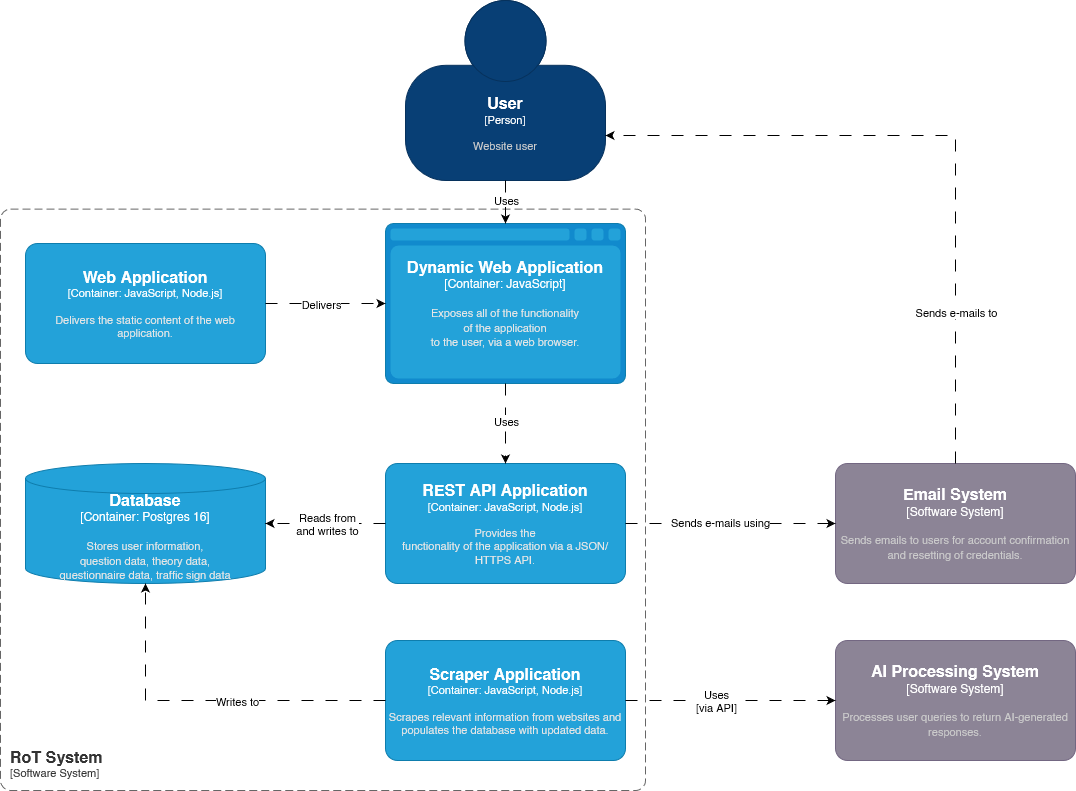

The diagram above was exported from draw.io. Its source (the exported page's mxGraphModel, read from the mxfile embedded in the PNG):
<mxGraphModel dx="1514" dy="694" grid="1" gridSize="10" guides="1" tooltips="1" connect="1" arrows="1" fold="1" page="1" pageScale="1" pageWidth="1169" pageHeight="827" math="0" shadow="0">
  <root>
    <mxCell id="0" />
    <mxCell id="1" parent="0" />
    <object placeholders="1" c4Name="User" c4Type="Person" c4Description="Website user" label="&lt;font style=&quot;font-size: 16px&quot;&gt;&lt;b&gt;%c4Name%&lt;/b&gt;&lt;/font&gt;&lt;div&gt;[%c4Type%]&lt;/div&gt;&lt;br&gt;&lt;div&gt;&lt;font style=&quot;font-size: 11px&quot;&gt;&lt;font color=&quot;#cccccc&quot;&gt;%c4Description%&lt;/font&gt;&lt;/div&gt;" id="kBIVqVhWFoqgwkXa6O10-1">
      <mxCell style="html=1;fontSize=11;dashed=0;whiteSpace=wrap;fillColor=#083F75;strokeColor=#06315C;fontColor=#ffffff;shape=mxgraph.c4.person2;align=center;metaEdit=1;points=[[0.5,0,0],[1,0.5,0],[1,0.75,0],[0.75,1,0],[0.5,1,0],[0.25,1,0],[0,0.75,0],[0,0.5,0]];resizable=0;" parent="1" vertex="1">
        <mxGeometry x="420" y="10" width="200" height="180" as="geometry" />
      </mxCell>
    </object>
    <object placeholders="1" c4Name="Email System" c4Type="Software System" c4Description="Sends emails to users for account confirmation and resetting of credentials." label="&lt;font style=&quot;font-size: 16px&quot;&gt;&lt;b&gt;%c4Name%&lt;/b&gt;&lt;/font&gt;&lt;div&gt;[%c4Type%]&lt;/div&gt;&lt;br&gt;&lt;div&gt;&lt;font style=&quot;font-size: 11px&quot;&gt;&lt;font color=&quot;#cccccc&quot;&gt;%c4Description%&lt;/font&gt;&lt;/div&gt;" id="kBIVqVhWFoqgwkXa6O10-2">
      <mxCell style="rounded=1;whiteSpace=wrap;html=1;labelBackgroundColor=none;fillColor=#8C8496;fontColor=#ffffff;align=center;arcSize=10;strokeColor=#736782;metaEdit=1;resizable=0;points=[[0.25,0,0],[0.5,0,0],[0.75,0,0],[1,0.25,0],[1,0.5,0],[1,0.75,0],[0.75,1,0],[0.5,1,0],[0.25,1,0],[0,0.75,0],[0,0.5,0],[0,0.25,0]];" parent="1" vertex="1">
        <mxGeometry x="850" y="473" width="240" height="120" as="geometry" />
      </mxCell>
    </object>
    <mxCell id="kBIVqVhWFoqgwkXa6O10-8" style="edgeStyle=orthogonalEdgeStyle;rounded=0;orthogonalLoop=1;jettySize=auto;html=1;entryX=1;entryY=0.75;entryDx=0;entryDy=0;entryPerimeter=0;dashed=1;dashPattern=12 12;exitX=0.5;exitY=0;exitDx=0;exitDy=0;exitPerimeter=0;" parent="1" source="kBIVqVhWFoqgwkXa6O10-2" target="kBIVqVhWFoqgwkXa6O10-1" edge="1">
      <mxGeometry relative="1" as="geometry">
        <mxPoint x="770" y="190" as="sourcePoint" />
        <mxPoint x="510" y="365" as="targetPoint" />
      </mxGeometry>
    </mxCell>
    <mxCell id="zd1AojsGiYeQE2JY-hHi-8" value="Sends e-mails to" style="edgeLabel;html=1;align=center;verticalAlign=middle;resizable=0;points=[];" parent="kBIVqVhWFoqgwkXa6O10-8" connectable="0" vertex="1">
      <mxGeometry x="-0.5504" relative="1" as="geometry">
        <mxPoint as="offset" />
      </mxGeometry>
    </mxCell>
    <object placeholders="1" c4Name="RoT System" c4Type="SystemScopeBoundary" c4Application="Software System" label="&lt;font style=&quot;font-size: 16px&quot;&gt;&lt;b&gt;&lt;div style=&quot;text-align: left&quot;&gt;%c4Name%&lt;/div&gt;&lt;/b&gt;&lt;/font&gt;&lt;div style=&quot;text-align: left&quot;&gt;[%c4Application%]&lt;/div&gt;" id="B1lk1NAZsOWnz8mpk8X5-1">
      <mxCell style="rounded=1;fontSize=11;whiteSpace=wrap;html=1;dashed=1;arcSize=20;fillColor=none;strokeColor=#666666;fontColor=#333333;labelBackgroundColor=none;align=left;verticalAlign=bottom;labelBorderColor=none;spacingTop=0;spacing=10;dashPattern=8 4;metaEdit=1;rotatable=0;perimeter=rectanglePerimeter;noLabel=0;labelPadding=0;allowArrows=0;connectable=0;expand=0;recursiveResize=0;editable=1;pointerEvents=0;absoluteArcSize=1;points=[[0.25,0,0],[0.5,0,0],[0.75,0,0],[1,0.25,0],[1,0.5,0],[1,0.75,0],[0.75,1,0],[0.5,1,0],[0.25,1,0],[0,0.75,0],[0,0.5,0],[0,0.25,0]];" parent="1" vertex="1">
        <mxGeometry x="15" y="218.57" width="645" height="581.43" as="geometry" />
      </mxCell>
    </object>
    <object placeholders="1" c4Name="Dynamic Web Application" c4Type="Container" c4Technology="JavaScript" c4Description="Exposes all of the functionality &#10;of the application &#10;to the user, via a web browser." label="&lt;font style=&quot;font-size: 16px&quot;&gt;&lt;b&gt;%c4Name%&lt;/b&gt;&lt;/font&gt;&lt;div&gt;[%c4Type%:&amp;nbsp;%c4Technology%]&lt;/div&gt;&lt;br&gt;&lt;div&gt;&lt;font style=&quot;font-size: 11px&quot;&gt;&lt;font color=&quot;#E6E6E6&quot;&gt;%c4Description%&lt;/font&gt;&lt;/div&gt;" id="LqiPsSgCtw08gMnGuLeP-1">
      <mxCell style="shape=mxgraph.c4.webBrowserContainer2;whiteSpace=wrap;html=1;boundedLbl=1;rounded=0;labelBackgroundColor=none;strokeColor=#118ACD;fillColor=#23A2D9;strokeColor=#118ACD;strokeColor2=#0E7DAD;fontSize=12;fontColor=#ffffff;align=center;metaEdit=1;points=[[0.5,0,0],[1,0.25,0],[1,0.5,0],[1,0.75,0],[0.5,1,0],[0,0.75,0],[0,0.5,0],[0,0.25,0]];resizable=0;" parent="1" vertex="1">
        <mxGeometry x="400" y="233" width="240" height="160" as="geometry" />
      </mxCell>
    </object>
    <object placeholders="1" c4Name="Database" c4Type="Container" c4Technology="Postgres 16" c4Description="Stores user information,&#10;question data, theory data, &#10;questionnaire data, traffic sign data" label="&lt;font style=&quot;font-size: 16px&quot;&gt;&lt;b&gt;%c4Name%&lt;/b&gt;&lt;/font&gt;&lt;div&gt;[%c4Type%:&amp;nbsp;%c4Technology%]&lt;/div&gt;&lt;br&gt;&lt;div&gt;&lt;font style=&quot;font-size: 11px&quot;&gt;&lt;font color=&quot;#E6E6E6&quot;&gt;%c4Description%&lt;/font&gt;&lt;/div&gt;" id="LqiPsSgCtw08gMnGuLeP-2">
      <mxCell style="shape=cylinder3;size=15;whiteSpace=wrap;html=1;boundedLbl=1;rounded=0;labelBackgroundColor=none;fillColor=#23A2D9;fontSize=12;fontColor=#ffffff;align=center;strokeColor=#0E7DAD;metaEdit=1;points=[[0.5,0,0],[1,0.25,0],[1,0.5,0],[1,0.75,0],[0.5,1,0],[0,0.75,0],[0,0.5,0],[0,0.25,0]];resizable=0;" parent="1" vertex="1">
        <mxGeometry x="40" y="472.99999999999994" width="240" height="120" as="geometry" />
      </mxCell>
    </object>
    <object placeholders="1" c4Name="Web Application" c4Type="Container" c4Technology="JavaScript, Node.js" c4Description="Delivers the static content of the web application." label="&lt;font style=&quot;font-size: 16px&quot;&gt;&lt;b&gt;%c4Name%&lt;/b&gt;&lt;/font&gt;&lt;div&gt;[%c4Type%: %c4Technology%]&lt;/div&gt;&lt;br&gt;&lt;div&gt;&lt;font style=&quot;font-size: 11px&quot;&gt;&lt;font color=&quot;#E6E6E6&quot;&gt;%c4Description%&lt;/font&gt;&lt;/div&gt;" id="3Q7-WNUbhpJjaDPZxu55-1">
      <mxCell style="rounded=1;whiteSpace=wrap;html=1;fontSize=11;labelBackgroundColor=none;fillColor=#23A2D9;fontColor=#ffffff;align=center;arcSize=10;strokeColor=#0E7DAD;metaEdit=1;resizable=0;points=[[0.25,0,0],[0.5,0,0],[0.75,0,0],[1,0.25,0],[1,0.5,0],[1,0.75,0],[0.75,1,0],[0.5,1,0],[0.25,1,0],[0,0.75,0],[0,0.5,0],[0,0.25,0]];" parent="1" vertex="1">
        <mxGeometry x="40" y="253" width="240" height="120" as="geometry" />
      </mxCell>
    </object>
    <object placeholders="1" c4Name="REST API Application" c4Type="Container" c4Technology="JavaScript, Node.js" c4Description="Provides the&#10;functionality of the application via a JSON/HTTPS API." label="&lt;font style=&quot;font-size: 16px&quot;&gt;&lt;b&gt;%c4Name%&lt;/b&gt;&lt;/font&gt;&lt;div&gt;[%c4Type%: %c4Technology%]&lt;/div&gt;&lt;br&gt;&lt;div&gt;&lt;font style=&quot;font-size: 11px&quot;&gt;&lt;font color=&quot;#E6E6E6&quot;&gt;%c4Description%&lt;/font&gt;&lt;/div&gt;" id="zd1AojsGiYeQE2JY-hHi-1">
      <mxCell style="rounded=1;whiteSpace=wrap;html=1;fontSize=11;labelBackgroundColor=none;fillColor=#23A2D9;fontColor=#ffffff;align=center;arcSize=10;strokeColor=#0E7DAD;metaEdit=1;resizable=0;points=[[0.25,0,0],[0.5,0,0],[0.75,0,0],[1,0.25,0],[1,0.5,0],[1,0.75,0],[0.75,1,0],[0.5,1,0],[0.25,1,0],[0,0.75,0],[0,0.5,0],[0,0.25,0]];" parent="1" vertex="1">
        <mxGeometry x="400" y="472.99999999999994" width="240" height="120" as="geometry" />
      </mxCell>
    </object>
    <mxCell id="lBK1-wZ2rVuhMjUjszmI-2" style="edgeStyle=orthogonalEdgeStyle;rounded=0;orthogonalLoop=1;jettySize=auto;html=1;exitX=0.5;exitY=1;exitDx=0;exitDy=0;exitPerimeter=0;" parent="1" source="LqiPsSgCtw08gMnGuLeP-1" target="LqiPsSgCtw08gMnGuLeP-1" edge="1">
      <mxGeometry relative="1" as="geometry" />
    </mxCell>
    <mxCell id="zd1AojsGiYeQE2JY-hHi-2" style="edgeStyle=orthogonalEdgeStyle;rounded=0;orthogonalLoop=1;jettySize=auto;html=1;entryX=0;entryY=0.5;entryDx=0;entryDy=0;entryPerimeter=0;dashed=1;dashPattern=12 12;" parent="1" source="3Q7-WNUbhpJjaDPZxu55-1" target="LqiPsSgCtw08gMnGuLeP-1" edge="1">
      <mxGeometry relative="1" as="geometry" />
    </mxCell>
    <mxCell id="zd1AojsGiYeQE2JY-hHi-3" value="Delivers" style="edgeLabel;html=1;align=center;verticalAlign=middle;resizable=0;points=[];" parent="zd1AojsGiYeQE2JY-hHi-2" connectable="0" vertex="1">
      <mxGeometry x="-0.2594" y="2" relative="1" as="geometry">
        <mxPoint x="11" y="2" as="offset" />
      </mxGeometry>
    </mxCell>
    <mxCell id="zd1AojsGiYeQE2JY-hHi-5" style="edgeStyle=orthogonalEdgeStyle;rounded=0;orthogonalLoop=1;jettySize=auto;html=1;entryX=0;entryY=0.5;entryDx=0;entryDy=0;entryPerimeter=0;dashed=1;dashPattern=12 12;" parent="1" source="zd1AojsGiYeQE2JY-hHi-1" target="kBIVqVhWFoqgwkXa6O10-2" edge="1">
      <mxGeometry relative="1" as="geometry" />
    </mxCell>
    <mxCell id="zd1AojsGiYeQE2JY-hHi-7" value="Sends e-mails using" style="edgeLabel;html=1;align=center;verticalAlign=middle;resizable=0;points=[];" parent="zd1AojsGiYeQE2JY-hHi-5" connectable="0" vertex="1">
      <mxGeometry x="-0.1028" y="2" relative="1" as="geometry">
        <mxPoint as="offset" />
      </mxGeometry>
    </mxCell>
    <mxCell id="zd1AojsGiYeQE2JY-hHi-6" style="edgeStyle=orthogonalEdgeStyle;rounded=0;orthogonalLoop=1;jettySize=auto;html=1;exitX=0.5;exitY=1;exitDx=0;exitDy=0;exitPerimeter=0;" parent="1" source="LqiPsSgCtw08gMnGuLeP-2" target="LqiPsSgCtw08gMnGuLeP-2" edge="1">
      <mxGeometry relative="1" as="geometry" />
    </mxCell>
    <mxCell id="zd1AojsGiYeQE2JY-hHi-9" style="edgeStyle=orthogonalEdgeStyle;rounded=0;orthogonalLoop=1;jettySize=auto;html=1;dashed=1;dashPattern=12 12;exitX=0.5;exitY=1;exitDx=0;exitDy=0;exitPerimeter=0;" parent="1" source="LqiPsSgCtw08gMnGuLeP-1" target="zd1AojsGiYeQE2JY-hHi-1" edge="1">
      <mxGeometry relative="1" as="geometry" />
    </mxCell>
    <mxCell id="zd1AojsGiYeQE2JY-hHi-13" value="Uses" style="edgeLabel;html=1;align=center;verticalAlign=middle;resizable=0;points=[];" parent="zd1AojsGiYeQE2JY-hHi-9" connectable="0" vertex="1">
      <mxGeometry x="-0.068" relative="1" as="geometry">
        <mxPoint as="offset" />
      </mxGeometry>
    </mxCell>
    <mxCell id="zd1AojsGiYeQE2JY-hHi-14" style="edgeStyle=orthogonalEdgeStyle;rounded=0;orthogonalLoop=1;jettySize=auto;html=1;entryX=1;entryY=0.5;entryDx=0;entryDy=0;entryPerimeter=0;dashed=1;dashPattern=12 12;" parent="1" source="zd1AojsGiYeQE2JY-hHi-1" target="LqiPsSgCtw08gMnGuLeP-2" edge="1">
      <mxGeometry relative="1" as="geometry" />
    </mxCell>
    <mxCell id="zd1AojsGiYeQE2JY-hHi-15" value="Reads from&lt;div&gt;and writes to&lt;/div&gt;" style="edgeLabel;html=1;align=center;verticalAlign=middle;resizable=0;points=[];" parent="zd1AojsGiYeQE2JY-hHi-14" connectable="0" vertex="1">
      <mxGeometry x="-0.0192" relative="1" as="geometry">
        <mxPoint as="offset" />
      </mxGeometry>
    </mxCell>
    <mxCell id="zd1AojsGiYeQE2JY-hHi-16" style="edgeStyle=orthogonalEdgeStyle;rounded=0;orthogonalLoop=1;jettySize=auto;html=1;entryX=0.5;entryY=0;entryDx=0;entryDy=0;entryPerimeter=0;dashed=1;dashPattern=12 12;" parent="1" source="kBIVqVhWFoqgwkXa6O10-1" target="LqiPsSgCtw08gMnGuLeP-1" edge="1">
      <mxGeometry relative="1" as="geometry" />
    </mxCell>
    <mxCell id="zd1AojsGiYeQE2JY-hHi-17" value="Uses" style="edgeLabel;html=1;align=center;verticalAlign=middle;resizable=0;points=[];" parent="zd1AojsGiYeQE2JY-hHi-16" connectable="0" vertex="1">
      <mxGeometry x="-0.1282" relative="1" as="geometry">
        <mxPoint as="offset" />
      </mxGeometry>
    </mxCell>
    <object placeholders="1" c4Name="Scraper Application" c4Type="Container" c4Technology="JavaScript, Node.js" c4Description="Scrapes relevant information from websites and populates the database with updated data." label="&lt;font style=&quot;font-size: 16px&quot;&gt;&lt;b&gt;%c4Name%&lt;/b&gt;&lt;/font&gt;&lt;div&gt;[%c4Type%: %c4Technology%]&lt;/div&gt;&lt;br&gt;&lt;div&gt;&lt;font style=&quot;font-size: 11px&quot;&gt;&lt;font color=&quot;#E6E6E6&quot;&gt;%c4Description%&lt;/font&gt;&lt;/div&gt;" id="mkQT-akgleRK-zao7aPV-1">
      <mxCell style="rounded=1;whiteSpace=wrap;html=1;fontSize=11;labelBackgroundColor=none;fillColor=#23A2D9;fontColor=#ffffff;align=center;arcSize=10;strokeColor=#0E7DAD;metaEdit=1;resizable=0;points=[[0.25,0,0],[0.5,0,0],[0.75,0,0],[1,0.25,0],[1,0.5,0],[1,0.75,0],[0.75,1,0],[0.5,1,0],[0.25,1,0],[0,0.75,0],[0,0.5,0],[0,0.25,0]];" parent="1" vertex="1">
        <mxGeometry x="400" y="650" width="240" height="120" as="geometry" />
      </mxCell>
    </object>
    <mxCell id="mkQT-akgleRK-zao7aPV-2" style="edgeStyle=orthogonalEdgeStyle;rounded=0;orthogonalLoop=1;jettySize=auto;html=1;entryX=0.5;entryY=1;entryDx=0;entryDy=0;entryPerimeter=0;dashed=1;dashPattern=12 12;" parent="1" source="mkQT-akgleRK-zao7aPV-1" target="LqiPsSgCtw08gMnGuLeP-2" edge="1">
      <mxGeometry relative="1" as="geometry" />
    </mxCell>
    <mxCell id="mkQT-akgleRK-zao7aPV-3" value="Writes to" style="edgeLabel;html=1;align=center;verticalAlign=middle;resizable=0;points=[];" parent="mkQT-akgleRK-zao7aPV-2" vertex="1" connectable="0">
      <mxGeometry x="-0.1295" y="1" relative="1" as="geometry">
        <mxPoint x="6" y="-1" as="offset" />
      </mxGeometry>
    </mxCell>
    <object placeholders="1" c4Name="AI Processing System" c4Type="Software System" c4Description="Processes user queries to return AI-generated responses." label="&lt;font style=&quot;font-size: 16px&quot;&gt;&lt;b&gt;%c4Name%&lt;/b&gt;&lt;/font&gt;&lt;div&gt;[%c4Type%]&lt;/div&gt;&lt;br&gt;&lt;div&gt;&lt;font style=&quot;font-size: 11px&quot;&gt;&lt;font color=&quot;#cccccc&quot;&gt;%c4Description%&lt;/font&gt;&lt;/div&gt;" id="Sc7BjbxTTGsdi6ft91d1-1">
      <mxCell style="rounded=1;whiteSpace=wrap;html=1;labelBackgroundColor=none;fillColor=#8C8496;fontColor=#ffffff;align=center;arcSize=10;strokeColor=#736782;metaEdit=1;resizable=0;points=[[0.25,0,0],[0.5,0,0],[0.75,0,0],[1,0.25,0],[1,0.5,0],[1,0.75,0],[0.75,1,0],[0.5,1,0],[0.25,1,0],[0,0.75,0],[0,0.5,0],[0,0.25,0]];" parent="1" vertex="1">
        <mxGeometry x="850" y="650" width="240" height="120" as="geometry" />
      </mxCell>
    </object>
    <mxCell id="Sc7BjbxTTGsdi6ft91d1-2" style="edgeStyle=orthogonalEdgeStyle;rounded=0;orthogonalLoop=1;jettySize=auto;html=1;entryX=0;entryY=0.5;entryDx=0;entryDy=0;entryPerimeter=0;dashed=1;dashPattern=12 12;" parent="1" source="mkQT-akgleRK-zao7aPV-1" target="Sc7BjbxTTGsdi6ft91d1-1" edge="1">
      <mxGeometry relative="1" as="geometry" />
    </mxCell>
    <mxCell id="V01LU9s8b8yBP1SGFYH3-2" value="Uses&lt;div&gt;[via API]&lt;/div&gt;" style="edgeLabel;html=1;align=center;verticalAlign=middle;resizable=0;points=[];" parent="1" connectable="0" vertex="1">
      <mxGeometry x="730.0014285714285" y="710.0000000000002" as="geometry" />
    </mxCell>
  </root>
</mxGraphModel>